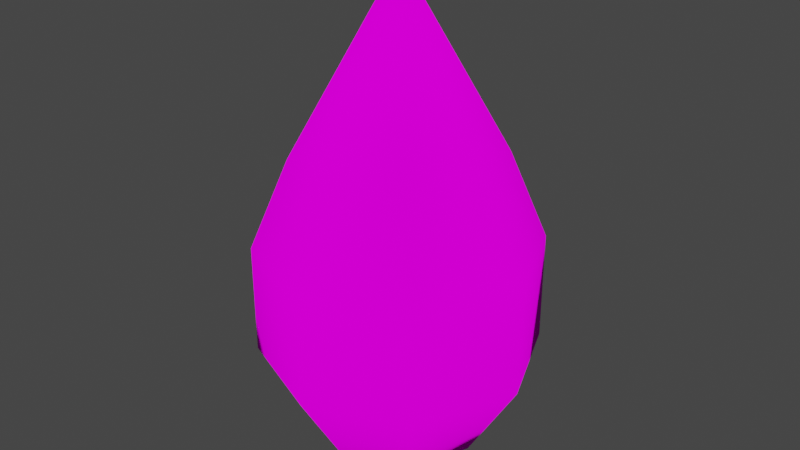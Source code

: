 # Source: HoneyDrop.blend  (saved by Blender 3.2.14; exported with 4.5.12 LTS)
import bpy
from mathutils import Matrix  # noqa: F401  (used for matrix-valued properties, if any)

bpy.ops.wm.read_factory_settings(use_empty=True)
scene = bpy.context.scene
scene.name = 'Scene'

# ---- collections
col_collection = bpy.data.collections.new('Collection'); scene.collection.children.link(col_collection)

# ---- images (referenced by path relative to the original .blend; pixels are not part of the script)
import os
ASSET_DIR = os.environ.get("B2B_ASSET_DIR", "")  # directory of the original .blend (textures are referenced by path, not embedded)
HERE = os.path.dirname(os.path.abspath(__file__))  # packed textures are extracted next to this script under _unpacked/

def load_image(name, relpath, width, height, colorspace="sRGB"):
    """Load a texture the original file referenced (path relative to the .blend, or extracted next to this script)."""
    p = next((c for c in (os.path.join(HERE, relpath), os.path.join(ASSET_DIR, relpath)) if relpath and os.path.exists(c)), "")
    if p:
        img = bpy.data.images.load(p, check_existing=True)
        img.name = name
    else:  # same state as the original file: an image datablock whose file is absent (Cycles renders it pink)
        img = bpy.data.images.new(name, width, height)
        img.source = "FILE"
        img.filepath = "//" + (relpath or name)
    img.colorspace_settings.name = colorspace
    return img
img_colorsheet_v2_png = load_image('ColorSheet_V2.png', 'ColorSheet_V2.png', 1024, 1024, 'sRGB')

# ---- materials (node trees are filled in below, after node groups)
mat_basematerial = bpy.data.materials.new('BaseMaterial')
mat_basematerial.use_transparent_shadow = False

# ---- material node trees
mat_basematerial.use_nodes = True; mat_basematerial.node_tree.nodes.clear()
_N = mat_basematerial.node_tree.nodes; _L = mat_basematerial.node_tree.links
n0 = _N.new('ShaderNodeOutputMaterial'); n0.name = 'Material Output'; n0.location = (300, 300)
n1 = _N.new('ShaderNodeBsdfDiffuse'); n1.name = 'Diffuse BSDF'; n1.location = (10, 300)
n1.inputs[1].default_value = 1.0
n2 = _N.new('ShaderNodeTexImage'); n2.name = 'Image Texture'; n2.location = (-280, 260)
n2.image = img_colorsheet_v2_png
_L.new(n1.outputs[0], n0.inputs[0])
_L.new(n2.outputs[0], n1.inputs[0])
n0.is_active_output = True

# ---- world
world_world = bpy.data.worlds.new('World'); scene.world = world_world
world_world.use_nodes = True; world_world.node_tree.nodes.clear()
_N = world_world.node_tree.nodes; _L = world_world.node_tree.links
n0 = _N.new('ShaderNodeOutputWorld'); n0.name = 'World Output'; n0.location = (300, 300)
n1 = _N.new('ShaderNodeBackground'); n1.name = 'Background'; n1.location = (10, 300)
n1.inputs[0].default_value = (0.05088, 0.05088, 0.05088, 1.0)
_L.new(n1.outputs[0], n0.inputs[0])
n0.is_active_output = True
world_world.color = (0.05088, 0.05088, 0.05088)
world_world.use_sun_shadow = False
world_world.sun_shadow_jitter_overblur = 0.0

# ---- meshes
me_sphere = bpy.data.meshes.new('Sphere')
me_sphere.from_pydata([(5.238e-09, 0.57, 0.809), (6.898e-09, 0.781, 0.309), (6.898e-09, 0.781, -0.309), (6.898e-09, 0.4827, -0.809), (0.403, 0.403, 0.809), (0.5522, 0.5522, 0.309), (0.5522, 0.5522, -0.309), (0.3413, 0.3413, -0.809), (0.57, -7.734e-08, 0.809), (0.781, -5.349e-08, 0.309), (0.781, -7.797e-08, -0.309), (0.4827, -7.797e-08, -0.809), (6.898e-09, -7.978e-08, -1.0), (0.403, -0.403, 0.809), (0.5522, -0.5522, 0.309), (0.5522, -0.5522, -0.309), (0.3413, -0.3413, -0.809), (7.383e-09, -0.57, 0.809), (3.319e-08, -0.781, 0.309), (3.319e-08, -0.781, -0.309), (-1.576e-08, -0.4827, -0.809), (-4.386e-08, -1.305e-07, 1.819), (-0.403, -0.403, 0.809), (-0.5522, -0.5522, 0.309), (-0.5522, -0.5522, -0.309), (-0.3413, -0.3413, -0.809), (-0.57, -7.734e-08, 0.809), (-0.781, -5.349e-08, 0.309), (-0.781, -5.349e-08, -0.309), (-0.4827, -2.902e-08, -0.809), (-0.403, 0.403, 0.809), (-0.5522, 0.5522, 0.309), (-0.5522, 0.5522, -0.309), (-0.3413, 0.3413, -0.809)], [], [(3, 2, 6, 7), (1, 0, 4, 5), (12, 3, 7), (2, 1, 5, 6), (0, 21, 4), (6, 5, 9, 10), (4, 21, 8), (7, 6, 10, 11), (5, 4, 8, 9), (12, 7, 11), (10, 9, 14, 15), (8, 21, 13), (11, 10, 15, 16), (9, 8, 13, 14), (12, 11, 16), (15, 14, 18, 19), (13, 21, 17), (16, 15, 19, 20), (14, 13, 17, 18), (12, 16, 20), (19, 18, 23, 24), (17, 21, 22), (20, 19, 24, 25), (18, 17, 22, 23), (12, 20, 25), (24, 23, 27, 28), (22, 21, 26), (25, 24, 28, 29), (23, 22, 26, 27), (12, 25, 29), (28, 27, 31, 32), (26, 21, 30), (29, 28, 32, 33), (27, 26, 30, 31), (12, 29, 33), (32, 31, 1, 2), (30, 21, 0), (33, 32, 2, 3), (31, 30, 0, 1), (12, 33, 3)])
me_sphere.polygons.foreach_set('use_smooth', [True] * 40)
_uv = me_sphere.uv_layers.new(name='UVMap')
_uv.uv.foreach_set('vector', [0.109, 0.7653, 0.109, 0.7598, 0.109, 0.7598, 0.109, 0.7653, 0.109, 0.7543, 0.109, 0.7487, 0.109, 0.7487, 0.109, 0.7543, 0.109, 0.7709, 0.109, 0.7653, 0.109, 0.7653, 0.109, 0.7598, 0.109, 0.7543, 0.109, 0.7543, 0.109, 0.7598, 0.109, 0.7487, 0.109, 0.7432, 0.109, 0.7487, 0.109, 0.7598, 0.109, 0.7543, 0.109, 0.7543, 0.109, 0.7598, 0.109, 0.7487, 0.109, 0.7432, 0.109, 0.7487, 0.109, 0.7653, 0.109, 0.7598, 0.109, 0.7598, 0.109, 0.7653, 0.109, 0.7543, 0.109, 0.7487, 0.109, 0.7487, 0.109, 0.7543, 0.109, 0.7709, 0.109, 0.7653, 0.109, 0.7653, 0.109, 0.7598, 0.109, 0.7543, 0.109, 0.7543, 0.109, 0.7598, 0.109, 0.7487, 0.109, 0.7432, 0.109, 0.7487, 0.109, 0.7653, 0.109, 0.7598, 0.109, 0.7598, 0.109, 0.7653, 0.109, 0.7543, 0.109, 0.7487, 0.109, 0.7487, 0.109, 0.7543, 0.109, 0.7709, 0.109, 0.7653, 0.109, 0.7653, 0.109, 0.7598, 0.109, 0.7543, 0.109, 0.7543, 0.109, 0.7598, 0.109, 0.7487, 0.109, 0.7432, 0.109, 0.7487, 0.109, 0.7653, 0.109, 0.7598, 0.109, 0.7598, 0.109, 0.7653, 0.109, 0.7543, 0.109, 0.7487, 0.109, 0.7487, 0.109, 0.7543, 0.109, 0.7709, 0.109, 0.7653, 0.109, 0.7653, 0.109, 0.7598, 0.109, 0.7543, 0.109, 0.7543, 0.109, 0.7598, 0.109, 0.7487, 0.109, 0.7432, 0.109, 0.7487, 0.109, 0.7653, 0.109, 0.7598, 0.109, 0.7598, 0.109, 0.7653, 0.109, 0.7543, 0.109, 0.7487, 0.109, 0.7487, 0.109, 0.7543, 0.109, 0.7709, 0.109, 0.7653, 0.109, 0.7653, 0.109, 0.7598, 0.109, 0.7543, 0.109, 0.7543, 0.109, 0.7598, 0.109, 0.7487, 0.109, 0.7432, 0.109, 0.7487, 0.109, 0.7653, 0.109, 0.7598, 0.109, 0.7598, 0.109, 0.7653, 0.109, 0.7543, 0.109, 0.7487, 0.109, 0.7487, 0.109, 0.7543, 0.109, 0.7709, 0.109, 0.7653, 0.109, 0.7653, 0.109, 0.7598, 0.109, 0.7543, 0.109, 0.7543, 0.109, 0.7598, 0.109, 0.7487, 0.109, 0.7432, 0.109, 0.7487, 0.109, 0.7653, 0.109, 0.7598, 0.109, 0.7598, 0.109, 0.7653, 0.109, 0.7543, 0.109, 0.7487, 0.109, 0.7487, 0.109, 0.7543, 0.109, 0.7709, 0.109, 0.7653, 0.109, 0.7653, 0.109, 0.7598, 0.109, 0.7543, 0.109, 0.7543, 0.109, 0.7598, 0.109, 0.7487, 0.109, 0.7432, 0.109, 0.7487, 0.109, 0.7653, 0.109, 0.7598, 0.109, 0.7598, 0.109, 0.7653, 0.109, 0.7543, 0.109, 0.7487, 0.109, 0.7487, 0.109, 0.7543, 0.109, 0.7709, 0.109, 0.7653, 0.109, 0.7653])
me_sphere.materials.append(mat_basematerial)
me_sphere.update()

# ---- objects
ob_droplet = bpy.data.objects.new('Droplet', me_sphere)

# ---- transforms, parenting, visibility, modifiers, constraints
ob_droplet.location = (0.0, 0.0, 0.0)

# ---- collection membership
col_collection.objects.link(ob_droplet)

# ---- scene / render settings (as saved in the file)
scene.frame_start = 1; scene.frame_end = 250; scene.frame_set(1)
scene.render.engine = 'BLENDER_EEVEE_NEXT'
scene.cycles.sampling_pattern = 'TABULATED_SOBOL'
scene.cycles.use_light_tree = False
scene.view_settings.view_transform = 'Filmic'
bpy.context.view_layer.update()

# ---- added for rendering (the .blend has no active camera and no usable light): camera, sun
cam_auto = bpy.data.cameras.new('AutoCamera')
cam_auto.lens = 50.0
cam_auto.sensor_width = 36.0
cam_auto.clip_end = 1000.0
ob_auto_camera = bpy.data.objects.new('AutoCamera', cam_auto)
scene.collection.objects.link(ob_auto_camera)
ob_auto_camera.location = (3.31328, -3.97594, 3.05994)
ob_auto_camera.rotation_euler = (1.09748, -7.21219e-08, 0.694738)
scene.camera = ob_auto_camera
light_auto_sun = bpy.data.lights.new('AutoSun', 'SUN')
light_auto_sun.energy = 3.0
light_auto_sun.angle = 0.0523599
ob_auto_sun = bpy.data.objects.new('AutoSun', light_auto_sun)
scene.collection.objects.link(ob_auto_sun)
ob_auto_sun.rotation_euler = (0.872665, 0.174533, 0.523599)
bpy.context.view_layer.update()
